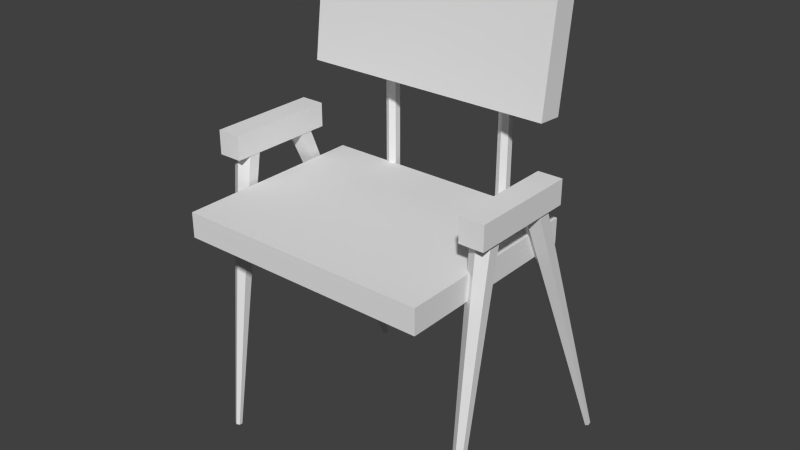 # Source: chair.blend  (saved by Blender 2.72.0; exported with 4.5.12 LTS)
import bpy
from mathutils import Matrix  # noqa: F401  (used for matrix-valued properties, if any)

bpy.ops.wm.read_factory_settings(use_empty=True)
scene = bpy.context.scene
scene.name = 'Scene'

# ---- collections
col_collection_1 = bpy.data.collections.new('Collection 1'); scene.collection.children.link(col_collection_1)

# ---- world
world_world = bpy.data.worlds.new('World'); scene.world = world_world
world_world.color = (0.05088, 0.05088, 0.05088)
world_world.use_sun_shadow = False
world_world.sun_shadow_jitter_overblur = 0.0
world_world.cycles.sampling_method = 'MANUAL'
world_world.cycles.sample_map_resolution = 256

# ---- meshes
me_chair = bpy.data.meshes.new('Chair')
me_chair.from_pydata([(10.24, -3.119, 24.15), (10.24, 5.974, 24.15), (12.24, 5.974, 24.15), (12.24, -3.119, 24.15), (10.24, -3.119, 26.15), (10.24, 5.974, 26.15), (12.24, 5.974, 26.15), (12.24, -3.119, 26.15), (-12.42, -3.119, 24.15), (-12.42, 5.974, 24.15), (-10.42, 5.974, 24.15), (-10.42, -3.119, 24.15), (-12.42, -3.119, 26.15), (-12.42, 5.974, 26.15), (-10.42, 5.974, 26.15), (-10.42, -3.119, 26.15), (5.666, 7.933, 39.29), (5.666, 7.933, 18.74), (5.197, 8.204, 39.29), (5.197, 8.204, 18.74), (5.197, 8.745, 39.29), (5.197, 8.745, 18.74), (5.666, 9.016, 39.29), (5.666, 9.016, 18.74), (6.134, 8.745, 39.29), (6.134, 8.745, 18.74), (6.134, 8.204, 39.29), (6.134, 8.204, 18.74), (-5.02, 7.933, 39.29), (-5.02, 7.933, 18.74), (-5.488, 8.204, 39.29), (-5.488, 8.204, 18.74), (-5.488, 8.745, 39.29), (-5.488, 8.745, 18.74), (-5.02, 9.016, 39.29), (-5.02, 9.016, 18.74), (-4.551, 8.745, 39.29), (-4.551, 8.745, 18.74), (-4.551, 8.204, 39.29), (-4.551, 8.204, 18.74), (11.21, 14.93, 0.05269), (11.21, 4.533, 25.81), (11.46, 14.79, -0.004681), (12.07, 4.076, 25.61), (11.46, 14.53, -0.1194), (12.07, 3.162, 25.22), (11.21, 14.4, -0.1768), (11.21, 2.705, 25.02), (10.96, 14.53, -0.1194), (10.34, 3.162, 25.22), (10.96, 14.79, -0.004681), (10.34, 4.076, 25.61), (-11.31, 14.93, 0.0527), (-11.31, 4.533, 25.81), (-11.06, 14.79, -0.004677), (-10.45, 4.076, 25.61), (-11.06, 14.53, -0.1194), (-10.45, 3.162, 25.22), (-11.31, 14.4, -0.1768), (-11.31, 2.705, 25.02), (-11.56, 14.53, -0.1194), (-12.17, 3.162, 25.22), (-11.56, 14.79, -0.004677), (-12.17, 4.076, 25.61), (-11.31, -4.188, 0.08352), (-11.31, -0.386, 24.7), (-11.06, -4.331, 0.1015), (-10.45, -0.8801, 24.76), (-11.06, -4.617, 0.1374), (-10.45, -1.868, 24.89), (-11.31, -4.76, 0.1554), (-11.31, -2.362, 24.95), (-11.56, -4.617, 0.1374), (-12.17, -1.868, 24.89), (-11.56, -4.331, 0.1015), (-12.17, -0.8801, 24.76), (11.14, -4.188, 0.08352), (11.14, -0.386, 24.7), (11.39, -4.331, 0.1015), (12.01, -0.8801, 24.76), (11.39, -4.617, 0.1374), (12.01, -1.868, 24.89), (11.14, -4.76, 0.1554), (11.14, -2.362, 24.95), (10.89, -4.617, 0.1374), (10.28, -1.868, 24.89), (10.89, -4.331, 0.1015), (10.28, -0.8801, 24.76), (-10.07, 7.345, 29.87), (-10.07, 8.47, 38.9), (10.72, 8.47, 38.9), (10.72, 7.345, 29.87), (-10.07, 5.273, 30.01), (-10.07, 6.398, 39.05), (10.72, 6.398, 39.05), (10.72, 5.273, 30.01), (-10.26, -8.156, 19.73), (-10.26, 8.156, 19.73), (10.72, 8.156, 19.73), (10.72, -8.156, 19.73), (-10.26, -8.156, 21.81), (-10.26, 8.156, 21.81), (10.72, 8.156, 21.81), (10.72, -8.156, 21.81)], [], [(4, 5, 1, 0), (5, 6, 2, 1), (6, 7, 3, 2), (7, 4, 0, 3), (0, 1, 2, 3), (7, 6, 5, 4), (12, 13, 9, 8), (13, 14, 10, 9), (14, 15, 11, 10), (15, 12, 8, 11), (8, 9, 10, 11), (15, 14, 13, 12), (16, 17, 19, 18), (18, 19, 21, 20), (20, 21, 23, 22), (22, 23, 25, 24), (19, 17, 27, 25, 23, 21), (26, 27, 17, 16), (24, 25, 27, 26), (16, 18, 20, 22, 24, 26), (28, 29, 31, 30), (30, 31, 33, 32), (32, 33, 35, 34), (34, 35, 37, 36), (31, 29, 39, 37, 35, 33), (38, 39, 29, 28), (36, 37, 39, 38), (28, 30, 32, 34, 36, 38), (40, 41, 43, 42), (42, 43, 45, 44), (44, 45, 47, 46), (46, 47, 49, 48), (43, 41, 51, 49, 47, 45), (50, 51, 41, 40), (48, 49, 51, 50), (40, 42, 44, 46, 48, 50), (52, 53, 55, 54), (54, 55, 57, 56), (56, 57, 59, 58), (58, 59, 61, 60), (55, 53, 63, 61, 59, 57), (62, 63, 53, 52), (60, 61, 63, 62), (52, 54, 56, 58, 60, 62), (64, 65, 67, 66), (66, 67, 69, 68), (68, 69, 71, 70), (70, 71, 73, 72), (67, 65, 75, 73, 71, 69), (74, 75, 65, 64), (72, 73, 75, 74), (64, 66, 68, 70, 72, 74), (76, 77, 79, 78), (78, 79, 81, 80), (80, 81, 83, 82), (82, 83, 85, 84), (79, 77, 87, 85, 83, 81), (86, 87, 77, 76), (84, 85, 87, 86), (76, 78, 80, 82, 84, 86), (92, 93, 89, 88), (93, 94, 90, 89), (94, 95, 91, 90), (95, 92, 88, 91), (88, 89, 90, 91), (95, 94, 93, 92), (100, 101, 97, 96), (101, 102, 98, 97), (102, 103, 99, 98), (103, 100, 96, 99), (96, 97, 98, 99), (103, 102, 101, 100)])
me_chair.use_remesh_preserve_volume = False
me_chair.use_remesh_preserve_attributes = False
me_chair.use_mirror_vertex_groups = False
me_chair.update()

# ---- objects
ob_chair = bpy.data.objects.new('Chair', me_chair)

# ---- transforms, parenting, visibility, modifiers, constraints
ob_chair.location = (5.96e-08, 1.421e-14, 2.384e-07)
ob_chair.scale = (0.05138, 0.05138, 0.05138)
ob_chair.lineart.crease_threshold = 0.0

# ---- collection membership
col_collection_1.objects.link(ob_chair)

# ---- scene / render settings (as saved in the file)
scene.frame_start = 1; scene.frame_end = 250; scene.frame_set(0)
scene.render.engine = 'BLENDER_EEVEE_NEXT'
scene.render.resolution_percentage = 50
scene.render.dither_intensity = 0.0
scene.cycles.use_denoising = False
scene.cycles.samples = 10
scene.cycles.sampling_pattern = 'TABULATED_SOBOL'
scene.cycles.light_sampling_threshold = 0.0
scene.cycles.use_adaptive_sampling = False
scene.cycles.use_light_tree = False
scene.cycles.blur_glossy = 0.0
scene.cycles.pixel_filter_type = 'GAUSSIAN'
scene.cycles.sample_clamp_indirect = 0.0
scene.view_settings.view_transform = 'Standard'
bpy.context.view_layer.update()

# ---- added for rendering (the .blend has no active camera and no usable light): camera, sun
cam_auto = bpy.data.cameras.new('AutoCamera')
cam_auto.lens = 50.0
cam_auto.sensor_width = 36.0
cam_auto.clip_end = 1000.0
ob_auto_camera = bpy.data.objects.new('AutoCamera', cam_auto)
scene.collection.objects.link(ob_auto_camera)
ob_auto_camera.location = (2.46471, -2.7894, 2.98037)
ob_auto_camera.rotation_euler = (1.09748, -7.21219e-08, 0.694738)
scene.camera = ob_auto_camera
light_auto_sun = bpy.data.lights.new('AutoSun', 'SUN')
light_auto_sun.energy = 3.0
light_auto_sun.angle = 0.0523599
ob_auto_sun = bpy.data.objects.new('AutoSun', light_auto_sun)
scene.collection.objects.link(ob_auto_sun)
ob_auto_sun.rotation_euler = (0.872665, 0.174533, 0.523599)
bpy.context.view_layer.update()
